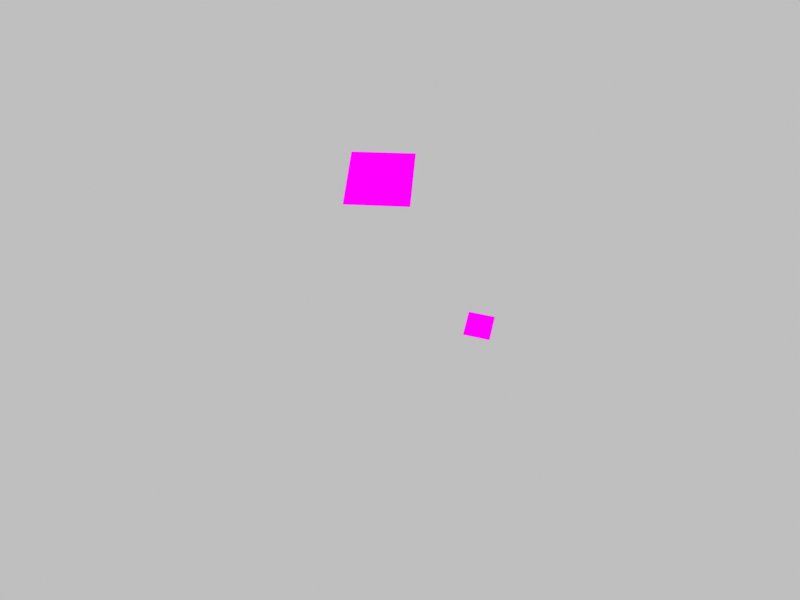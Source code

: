 # Source: scene.blend  (saved by Blender 5.2.45; exported with 4.5.12 LTS)
import bpy
from mathutils import Matrix  # noqa: F401  (used for matrix-valued properties, if any)

bpy.ops.wm.read_factory_settings(use_empty=True)
scene = bpy.context.scene
scene.name = 'Scene'

# ---- collections
col_collection = bpy.data.collections.new('Collection'); scene.collection.children.link(col_collection)

# ---- images (referenced by path relative to the original .blend; pixels are not part of the script)
import os
ASSET_DIR = os.environ.get("B2B_ASSET_DIR", "")  # directory of the original .blend (textures are referenced by path, not embedded)
HERE = os.path.dirname(os.path.abspath(__file__))  # packed textures are extracted next to this script under _unpacked/

def load_image(name, relpath, width, height, colorspace="sRGB"):
    """Load a texture the original file referenced (path relative to the .blend, or extracted next to this script)."""
    p = next((c for c in (os.path.join(HERE, relpath), os.path.join(ASSET_DIR, relpath)) if relpath and os.path.exists(c)), "")
    if p:
        img = bpy.data.images.load(p, check_existing=True)
        img.name = name
    else:  # same state as the original file: an image datablock whose file is absent (Cycles renders it pink)
        img = bpy.data.images.new(name, width, height)
        img.source = "FILE"
        img.filepath = "//" + (relpath or name)
    img.colorspace_settings.name = colorspace
    return img
img_tag_0_png = load_image('tag_0.png', 'tag_0.png', 1024, 1024, 'Non-Color')
img_tag_4_png = load_image('tag_4.png', 'tag_4.png', 1024, 1024, 'Non-Color')

# ---- materials (node trees are filled in below, after node groups)
mat_tag_0_emission = bpy.data.materials.new('Tag 0 emission')
mat_tag_4_emission = bpy.data.materials.new('Tag 4 emission')

# ---- material node trees
mat_tag_0_emission.use_nodes = True; mat_tag_0_emission.node_tree.nodes.clear()
_N = mat_tag_0_emission.node_tree.nodes; _L = mat_tag_0_emission.node_tree.links
n0 = _N.new('ShaderNodeTexImage'); n0.name = 'Image Texture'; n0.location = (0, 0)
n0.image = img_tag_0_png
n0.interpolation = 'Closest'
n1 = _N.new('ShaderNodeEmission'); n1.name = 'Emission'; n1.location = (0, 0)
n2 = _N.new('ShaderNodeOutputMaterial'); n2.name = 'Material Output'; n2.location = (0, 0)
_L.new(n0.outputs[0], n1.inputs[0])
_L.new(n1.outputs[0], n2.inputs[0])
n2.is_active_output = True
mat_tag_4_emission.use_nodes = True; mat_tag_4_emission.node_tree.nodes.clear()
_N = mat_tag_4_emission.node_tree.nodes; _L = mat_tag_4_emission.node_tree.links
n0 = _N.new('ShaderNodeTexImage'); n0.name = 'Image Texture'; n0.location = (0, 0)
n0.image = img_tag_4_png
n0.interpolation = 'Closest'
n1 = _N.new('ShaderNodeEmission'); n1.name = 'Emission'; n1.location = (0, 0)
n2 = _N.new('ShaderNodeOutputMaterial'); n2.name = 'Material Output'; n2.location = (0, 0)
_L.new(n0.outputs[0], n1.inputs[0])
_L.new(n1.outputs[0], n2.inputs[0])
n2.is_active_output = True

# ---- world
world_neutral_background = bpy.data.worlds.new('Neutral background'); scene.world = world_neutral_background
world_neutral_background.use_nodes = True; world_neutral_background.node_tree.nodes.clear()
_N = world_neutral_background.node_tree.nodes; _L = world_neutral_background.node_tree.links
n0 = _N.new('ShaderNodeBackground'); n0.name = 'Background'; n0.location = (-200, 100)
n0.inputs[0].default_value = (0.52, 0.52, 0.52, 1.0)
n1 = _N.new('ShaderNodeOutputWorld'); n1.name = 'World Output'; n1.location = (200, 100)
_L.new(n0.outputs[0], n1.inputs[0])
n1.is_active_output = True

# ---- cameras
cam_sanity_camera = bpy.data.cameras.new('Sanity camera')
cam_sanity_camera.sensor_fit = 'HORIZONTAL'
cam_sanity_camera.clip_start = 0.01
cam_sanity_camera.clip_end = 10.0
cam_sanity_camera.lens = 28.12

# ---- meshes
me_apriltag_0_mesh = bpy.data.meshes.new('AprilTag 0 mesh')
me_apriltag_0_mesh.from_pydata([(-0.0475, -0.0475, 0.0), (0.0475, -0.0475, 0.0), (0.0475, 0.0475, 0.0), (-0.0475, 0.0475, 0.0)], [], [(0, 1, 2, 3)])
_uv = me_apriltag_0_mesh.uv_layers.new(name='UVMap')
_uv.uv.foreach_set('vector', [0.0, 0.0, 1.0, 0.0, 1.0, 1.0, 0.0, 1.0])
me_apriltag_0_mesh.materials.append(mat_tag_0_emission)
me_apriltag_0_mesh.update()
me_apriltag_4_mesh = bpy.data.meshes.new('AprilTag 4 mesh')
me_apriltag_4_mesh.from_pydata([(-0.03362, -0.03362, 0.0), (0.03362, -0.03362, 0.0), (0.03362, 0.03362, 0.0), (-0.03362, 0.03362, 0.0)], [], [(0, 1, 2, 3)])
_uv = me_apriltag_4_mesh.uv_layers.new(name='UVMap')
_uv.uv.foreach_set('vector', [0.0, 0.0, 1.0, 0.0, 1.0, 1.0, 0.0, 1.0])
me_apriltag_4_mesh.materials.append(mat_tag_4_emission)
me_apriltag_4_mesh.update()

# ---- objects
ob_sanity_camera = bpy.data.objects.new('Sanity camera', cam_sanity_camera)
ob_apriltag_id_0 = bpy.data.objects.new('AprilTag ID 0', me_apriltag_0_mesh)
ob_apriltag_id_4 = bpy.data.objects.new('AprilTag ID 4', me_apriltag_4_mesh)

# ---- transforms, parenting, visibility, modifiers, constraints
ob_sanity_camera.location = (0.0, 0.0, 0.0)
ob_apriltag_id_0.location = (-0.0286, 0.1734, -0.8916)
ob_apriltag_id_0.rotation_euler = (-0.4712, -0.1023, -0.0531)
ob_apriltag_id_4.location = (0.1991, -0.0648, -1.574)
ob_apriltag_id_4.rotation_euler = (-0.4915, -0.2081, -0.1986)

# ---- collection membership
scene.collection.objects.link(ob_sanity_camera)
scene.collection.objects.link(ob_apriltag_id_0)
scene.collection.objects.link(ob_apriltag_id_4)

# ---- scene / render settings (as saved in the file)
scene.camera = ob_sanity_camera
scene.frame_start = 1; scene.frame_end = 250; scene.frame_set(1)
scene.render.engine = 'BLENDER_EEVEE_NEXT'
scene.render.image_settings.color_mode = 'RGB'
scene.render.resolution_x = 640
scene.render.resolution_y = 480
scene.render.bake_bias = 0.0
scene.render.bake_samples = 0
scene.render.compositor_device = 'GPU'
scene.eevee.use_volume_custom_range = False
scene.eevee.fast_gi_thickness_near = 0.1
scene.eevee.fast_gi_thickness_far = 0.0
scene.eevee.ray_tracing_options.screen_trace_thickness = 0.1
scene.view_settings.view_transform = 'Standard'
bpy.context.view_layer.update()
